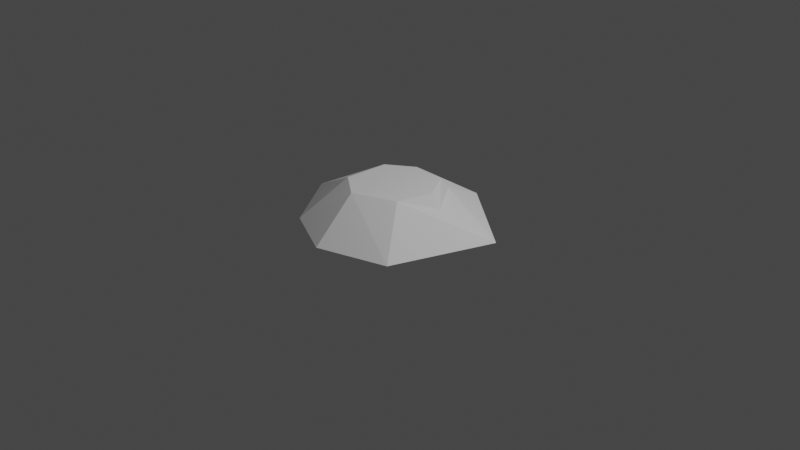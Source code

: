 # Source: Mound.blend  (saved by Blender 3.6.11; exported with 4.5.12 LTS)
import bpy
from mathutils import Matrix  # noqa: F401  (used for matrix-valued properties, if any)

bpy.ops.wm.read_factory_settings(use_empty=True)
scene = bpy.context.scene
scene.name = 'Scene'

# ---- collections
col_collection = bpy.data.collections.new('Collection'); scene.collection.children.link(col_collection)

# ---- world
world_world = bpy.data.worlds.new('World'); scene.world = world_world
world_world.use_nodes = True; world_world.node_tree.nodes.clear()
_N = world_world.node_tree.nodes; _L = world_world.node_tree.links
n0 = _N.new('ShaderNodeOutputWorld'); n0.name = 'World Output'; n0.location = (300, 300)
n1 = _N.new('ShaderNodeBackground'); n1.name = 'Background'; n1.location = (10, 300)
n1.inputs[0].default_value = (0.05088, 0.05088, 0.05088, 1.0)
_L.new(n1.outputs[0], n0.inputs[0])
n0.is_active_output = True
world_world.color = (0.05088, 0.05088, 0.05088)
world_world.use_sun_shadow = False
world_world.sun_shadow_jitter_overblur = 0.0

# ---- cameras
cam_camera = bpy.data.cameras.new('Camera')
cam_camera.clip_end = 100.0
cam_camera.ortho_scale = 7.314

# ---- lights
light_light = bpy.data.lights.new('Light', 'POINT')
light_light.transmission_factor = 0.0
light_light.energy = 1000.0
light_light.shadow_soft_size = 0.1
light_light.shadow_maximum_resolution = 0.006
light_light.use_absolute_resolution = True

# ---- meshes
me_cylinder = bpy.data.meshes.new('Cylinder')
me_cylinder.from_pydata([(-0.1955, 0.4353, 0.3792), (0.1196, 1.016, 0.004116), (0.2053, 0.3838, 0.3973), (1.041, 0.3077, 0.006978), (0.4018, 0.06212, 0.3971), (0.6617, -0.7795, 0.00428), (0.2886, -0.3006, 0.3879), (-0.08216, -1.019, 0.004193), (-0.1585, -0.4959, 0.3919), (-0.4641, -0.274, 0.395), (-0.698, -0.7293, 0.003917), (-1.194, -0.02579, 0.006241), (-0.6319, 0.8009, 0.004126), (0.1966, 0.5053, 0.2536), (0.5212, 0.06132, 0.2617), (-0.4513, 0.2135, 0.3943)], [], [(13, 2, 14), (0, 15, 9, 8, 6, 4, 2), (12, 0, 1), (15, 12, 11), (10, 9, 11), (8, 10, 7), (8, 7, 5), (6, 5, 3), (1, 13, 3), (0, 2, 13), (14, 2, 4), (14, 4, 6), (7, 10, 11, 12, 1, 3, 5), (12, 15, 0), (11, 9, 15), (8, 9, 10), (6, 8, 5), (14, 6, 3), (3, 13, 14), (1, 0, 13)])
_uv = me_cylinder.uv_layers.new(name='UVMap')
_uv.uv.foreach_set('vector', [0.938, 0.75, 0.9056, 1.0, 0.7833, 0.75, 0.1912, 0.4769, 0.0482, 0.3691, 0.09279, 0.09057, 0.3037, 0.02047, 0.4374, 0.1093, 0.4822, 0.2819, 0.3793, 0.4419, 0.1063, 0.5, 0.04333, 0.9712, 0.0134, 0.5, 0.1663, 0.9985, 0.1063, 0.5, 0.2543, 0.5, 0.3786, 0.5, 0.3568, 0.9387, 0.2543, 0.5, 0.4927, 0.8873, 0.3786, 0.5, 0.4872, 0.5, 0.4927, 0.8873, 0.4872, 0.5, 0.612, 0.5, 0.6457, 0.9808, 0.612, 0.5, 0.7955, 0.5, 0.9748, 0.5, 0.938, 0.75, 0.7955, 0.5, 1.002, 0.9712, 0.9056, 1.0, 0.938, 0.75, 0.7833, 0.75, 0.9056, 1.0, 0.7717, 1.0, 0.7833, 0.75, 0.7717, 1.0, 0.6457, 0.9808, 0.7312, 0.01645, 0.5864, 0.07878, 0.5217, 0.2437, 0.6051, 0.4338, 0.7775, 0.4826, 0.9587, 0.3113, 0.9016, 0.07144, 0.1063, 0.5, 0.1663, 0.9985, 0.04333, 0.9712, 0.2543, 0.5, 0.3568, 0.9387, 0.1663, 0.9985, 0.4927, 0.8873, 0.3568, 0.9387, 0.3786, 0.5, 0.6457, 0.9808, 0.4927, 0.8873, 0.612, 0.5, 0.7833, 0.75, 0.6457, 0.9808, 0.7955, 0.5, 0.7955, 0.5, 0.938, 0.75, 0.7833, 0.75, 0.9748, 0.5, 1.002, 0.9712, 0.938, 0.75])
me_cylinder.update()

# ---- objects
ob_light = bpy.data.objects.new('Light', light_light)
ob_camera = bpy.data.objects.new('Camera', cam_camera)
ob_cylinder = bpy.data.objects.new('Cylinder', me_cylinder)

# ---- transforms, parenting, visibility, modifiers, constraints
ob_light.location = (4.076, 1.005, 5.904)
ob_light.rotation_euler = (0.6503, 0.05522, 1.866)
ob_light.lock_rotations_4d = False
ob_light.empty_display_type = 'ARROWS'
ob_light.color = (0.0, 0.0, 0.0, 0.0)
ob_light.lineart.crease_threshold = 0.0
ob_camera.location = (7.359, -6.926, 4.958)
ob_camera.rotation_euler = (1.109, 0.0, 0.8149)
ob_camera.lock_rotations_4d = False
ob_camera.empty_display_type = 'ARROWS'
ob_camera.color = (0.0, 0.0, 0.0, 0.0)
ob_camera.display_type = 'WIRE'
ob_camera.lineart.crease_threshold = 0.0
ob_cylinder.location = (0.0, 0.0, 0.0)

# ---- collection membership
col_collection.objects.link(ob_light)
col_collection.objects.link(ob_camera)
col_collection.objects.link(ob_cylinder)

# ---- scene / render settings (as saved in the file)
scene.camera = ob_camera
scene.frame_start = 1; scene.frame_end = 250; scene.frame_set(1)
scene.render.engine = 'BLENDER_EEVEE_NEXT'
scene.cycles.sampling_pattern = 'TABULATED_SOBOL'
scene.view_settings.view_transform = 'Filmic'
bpy.context.view_layer.update()
